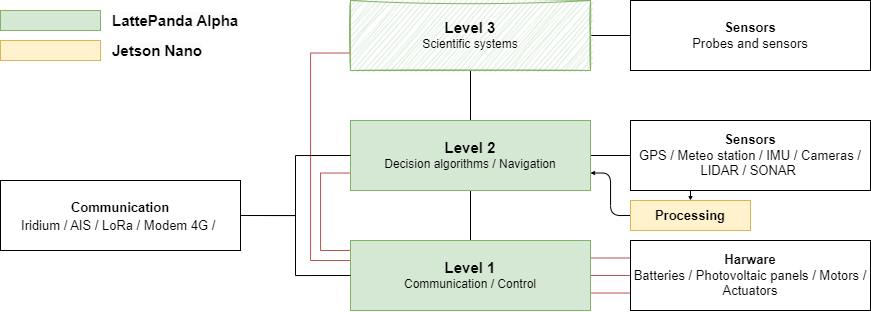

The diagram above was exported from draw.io. Its source (the exported page's mxGraphModel, read from the mxfile embedded in the PNG):
<mxGraphModel dx="1211" dy="794" grid="1" gridSize="10" guides="1" tooltips="1" connect="1" arrows="1" fold="1" page="1" pageScale="1" pageWidth="1654" pageHeight="1169" background="none" math="0" shadow="0">
  <root>
    <mxCell id="0" />
    <mxCell id="1" parent="0" />
    <mxCell id="16" value="" style="edgeStyle=orthogonalEdgeStyle;html=1;fontSize=13;endArrow=none;endFill=0;fillColor=#f8cecc;strokeColor=#b85450;" parent="1" source="2" target="9" edge="1">
      <mxGeometry relative="1" as="geometry" />
    </mxCell>
    <mxCell id="18" value="" style="edgeStyle=orthogonalEdgeStyle;html=1;fontSize=13;endArrow=none;endFill=0;" parent="1" source="2" target="3" edge="1">
      <mxGeometry relative="1" as="geometry" />
    </mxCell>
    <mxCell id="29" style="html=1;exitX=0;exitY=0.25;exitDx=0;exitDy=0;entryX=0;entryY=0.75;entryDx=0;entryDy=0;strokeWidth=1;fontSize=13;startArrow=none;startFill=0;endArrow=none;endFill=0;startSize=6;endSize=2;fillColor=#f8cecc;strokeColor=#b85450;edgeStyle=orthogonalEdgeStyle;rounded=0;" parent="1" source="2" target="3" edge="1">
      <mxGeometry relative="1" as="geometry">
        <Array as="points">
          <mxPoint x="560" y="460" />
          <mxPoint x="530" y="460" />
          <mxPoint x="530" y="382" />
        </Array>
      </mxGeometry>
    </mxCell>
    <mxCell id="30" style="edgeStyle=orthogonalEdgeStyle;rounded=0;html=1;exitX=0;exitY=0.25;exitDx=0;exitDy=0;entryX=0;entryY=0.75;entryDx=0;entryDy=0;strokeWidth=1;fontSize=13;startArrow=none;startFill=0;endArrow=none;endFill=0;startSize=6;endSize=2;fillColor=#f8cecc;strokeColor=#b85450;" parent="1" source="2" target="4" edge="1">
      <mxGeometry relative="1" as="geometry">
        <Array as="points">
          <mxPoint x="560" y="470" />
          <mxPoint x="520" y="470" />
          <mxPoint x="520" y="262" />
        </Array>
      </mxGeometry>
    </mxCell>
    <mxCell id="31" style="edgeStyle=orthogonalEdgeStyle;rounded=0;html=1;exitX=1;exitY=0.25;exitDx=0;exitDy=0;entryX=0;entryY=0.25;entryDx=0;entryDy=0;strokeWidth=1;fontSize=13;startArrow=none;startFill=0;endArrow=none;endFill=0;startSize=6;endSize=2;fillColor=#f8cecc;strokeColor=#b85450;" parent="1" source="2" target="9" edge="1">
      <mxGeometry relative="1" as="geometry" />
    </mxCell>
    <mxCell id="32" style="edgeStyle=orthogonalEdgeStyle;rounded=0;html=1;exitX=1;exitY=0.75;exitDx=0;exitDy=0;entryX=0;entryY=0.75;entryDx=0;entryDy=0;strokeWidth=1;fontSize=13;startArrow=none;startFill=0;endArrow=none;endFill=0;startSize=6;endSize=2;fillColor=#f8cecc;strokeColor=#b85450;" parent="1" source="2" target="9" edge="1">
      <mxGeometry relative="1" as="geometry" />
    </mxCell>
    <mxCell id="2" value="&lt;b style=&quot;font-size: 15px;&quot;&gt;Level 1&lt;br&gt;&lt;/b&gt;Communication / Control" style="rounded=0;whiteSpace=wrap;html=1;fillColor=#d5e8d4;strokeColor=#82b366;" parent="1" vertex="1">
      <mxGeometry x="560" y="450" width="240" height="70" as="geometry" />
    </mxCell>
    <mxCell id="17" value="" style="edgeStyle=orthogonalEdgeStyle;html=1;fontSize=13;endArrow=none;endFill=0;" parent="1" source="3" target="4" edge="1">
      <mxGeometry relative="1" as="geometry" />
    </mxCell>
    <mxCell id="26" value="" style="edgeStyle=orthogonalEdgeStyle;html=1;fontSize=13;endArrow=none;endFill=0;" parent="1" source="3" target="7" edge="1">
      <mxGeometry relative="1" as="geometry" />
    </mxCell>
    <mxCell id="3" value="&lt;b style=&quot;font-size: 15px;&quot;&gt;Level 2&lt;br&gt;&lt;/b&gt;Decision algorithms / Navigation" style="rounded=0;whiteSpace=wrap;html=1;fillColor=#d5e8d4;strokeColor=#82b366;" parent="1" vertex="1">
      <mxGeometry x="560" y="330" width="240" height="70" as="geometry" />
    </mxCell>
    <mxCell id="15" value="" style="edgeStyle=orthogonalEdgeStyle;html=1;fontSize=13;endArrow=none;endFill=0;" parent="1" source="4" target="8" edge="1">
      <mxGeometry relative="1" as="geometry" />
    </mxCell>
    <mxCell id="4" value="&lt;b style=&quot;font-size: 15px;&quot;&gt;Level 3&lt;br&gt;&lt;/b&gt;Scientific systems" style="rounded=0;whiteSpace=wrap;html=1;fillColor=#d5e8d4;strokeColor=#82b366;shadow=0;glass=0;sketch=1;curveFitting=1;jiggle=2;" parent="1" vertex="1">
      <mxGeometry x="560" y="210" width="240" height="70" as="geometry" />
    </mxCell>
    <mxCell id="12" style="edgeStyle=orthogonalEdgeStyle;html=1;exitX=1;exitY=0.5;exitDx=0;exitDy=0;entryX=0;entryY=0.5;entryDx=0;entryDy=0;fontSize=13;rounded=0;endArrow=none;endFill=0;" parent="1" source="6" target="3" edge="1">
      <mxGeometry relative="1" as="geometry" />
    </mxCell>
    <mxCell id="13" style="edgeStyle=orthogonalEdgeStyle;html=1;exitX=1;exitY=0.5;exitDx=0;exitDy=0;entryX=0;entryY=0.5;entryDx=0;entryDy=0;fontSize=13;rounded=0;endArrow=none;endFill=0;" parent="1" source="6" target="2" edge="1">
      <mxGeometry relative="1" as="geometry" />
    </mxCell>
    <mxCell id="6" value="&lt;font style=&quot;font-size: 13px;&quot;&gt;&lt;b&gt;Communication&lt;/b&gt;&lt;br&gt;Iridium / AIS / LoRa / Modem 4G /&amp;nbsp;&lt;/font&gt;" style="rounded=0;whiteSpace=wrap;html=1;fontSize=15;" parent="1" vertex="1">
      <mxGeometry x="210" y="390" width="240" height="70" as="geometry" />
    </mxCell>
    <mxCell id="27" style="edgeStyle=orthogonalEdgeStyle;html=1;exitX=0.25;exitY=1;exitDx=0;exitDy=0;entryX=0.5;entryY=0;entryDx=0;entryDy=0;fontSize=13;endArrow=classic;endFill=1;strokeWidth=1;endSize=2;startSize=6;" parent="1" source="7" target="23" edge="1">
      <mxGeometry relative="1" as="geometry">
        <Array as="points" />
      </mxGeometry>
    </mxCell>
    <mxCell id="7" value="&lt;b style=&quot;font-size: 13px;&quot;&gt;Sensors&lt;/b&gt;&lt;br style=&quot;font-size: 13px;&quot;&gt;GPS / Meteo station / IMU / Cameras / LIDAR / SONAR&amp;nbsp;" style="rounded=0;whiteSpace=wrap;html=1;fontSize=13;" parent="1" vertex="1">
      <mxGeometry x="840" y="330" width="240" height="70" as="geometry" />
    </mxCell>
    <mxCell id="8" value="&lt;b&gt;Sensors&lt;br&gt;&lt;/b&gt;Probes and sensors" style="rounded=0;whiteSpace=wrap;html=1;fontSize=13;" parent="1" vertex="1">
      <mxGeometry x="840" y="210" width="240" height="70" as="geometry" />
    </mxCell>
    <mxCell id="9" value="&lt;b&gt;Harware&lt;br&gt;&lt;/b&gt;Batteries / Photovoltaic panels / Motors / Actuators&lt;span style=&quot;color: rgba(0, 0, 0, 0); font-family: monospace; font-size: 0px; text-align: start;&quot;&gt;%3CmxGraphModel%3E%3Croot%3E%3CmxCell%20id%3D%220%22%2F%3E%3CmxCell%20id%3D%221%22%20parent%3D%220%22%2F%3E%3CmxCell%20id%3D%222%22%20value%3D%22%26lt%3Bb%20style%3D%26quot%3Bfont-size%3A%2013px%3B%26quot%3B%26gt%3BSensors%26lt%3B%2Fb%26gt%3B%26lt%3Bbr%20style%3D%26quot%3Bfont-size%3A%2013px%3B%26quot%3B%26gt%3BGPS%20%2F%20Meteo%20station%20%2F%20IMU%20%2F%20Cameras%20%2F%20LIDAR%20%2F%20SONAR%26amp%3Bnbsp%3B%22%20style%3D%22rounded%3D0%3BwhiteSpace%3Dwrap%3Bhtml%3D1%3BfontSize%3D13%3B%22%20vertex%3D%221%22%20parent%3D%221%22%3E%3CmxGeometry%20x%3D%22840%22%20y%3D%22330%22%20width%3D%22240%22%20height%3D%2270%22%20as%3D%22geometry%22%2F%3E%3C%2FmxCell%3E%3C%2Froot%3E%3C%2FmxGraphModel%3E&lt;/span&gt;" style="rounded=0;whiteSpace=wrap;html=1;fontSize=13;" parent="1" vertex="1">
      <mxGeometry x="840" y="450" width="240" height="70" as="geometry" />
    </mxCell>
    <mxCell id="19" value="" style="rounded=0;whiteSpace=wrap;html=1;fillColor=#d5e8d4;strokeColor=#82b366;" parent="1" vertex="1">
      <mxGeometry x="210" y="220" width="100" height="20" as="geometry" />
    </mxCell>
    <mxCell id="20" value="&lt;b style=&quot;border-color: var(--border-color); color: rgb(0, 0, 0); font-family: Helvetica; font-size: 15px; font-style: normal; font-variant-ligatures: normal; font-variant-caps: normal; letter-spacing: normal; orphans: 2; text-align: center; text-indent: 0px; text-transform: none; widows: 2; word-spacing: 0px; -webkit-text-stroke-width: 0px; background-color: rgb(251, 251, 251); text-decoration-thickness: initial; text-decoration-style: initial; text-decoration-color: initial;&quot;&gt;LattePanda Alpha&lt;/b&gt;" style="text;whiteSpace=wrap;html=1;fontSize=13;verticalAlign=middle;" parent="1" vertex="1">
      <mxGeometry x="320" y="210" width="160" height="40" as="geometry" />
    </mxCell>
    <mxCell id="21" value="" style="rounded=0;whiteSpace=wrap;html=1;fillColor=#fff2cc;strokeColor=#d6b656;" parent="1" vertex="1">
      <mxGeometry x="210" y="250" width="100" height="20" as="geometry" />
    </mxCell>
    <mxCell id="22" value="&lt;b style=&quot;border-color: var(--border-color); color: rgb(0, 0, 0); font-family: Helvetica; font-size: 15px; font-style: normal; font-variant-ligatures: normal; font-variant-caps: normal; letter-spacing: normal; orphans: 2; text-align: center; text-indent: 0px; text-transform: none; widows: 2; word-spacing: 0px; -webkit-text-stroke-width: 0px; background-color: rgb(251, 251, 251); text-decoration-thickness: initial; text-decoration-style: initial; text-decoration-color: initial;&quot;&gt;Jetson Nano&lt;/b&gt;" style="text;whiteSpace=wrap;html=1;fontSize=13;verticalAlign=middle;" parent="1" vertex="1">
      <mxGeometry x="320" y="240" width="160" height="40" as="geometry" />
    </mxCell>
    <mxCell id="28" style="edgeStyle=orthogonalEdgeStyle;html=1;exitX=0;exitY=0.5;exitDx=0;exitDy=0;entryX=1;entryY=0.75;entryDx=0;entryDy=0;fontSize=13;endArrow=classic;endFill=1;endSize=2;" parent="1" source="23" target="3" edge="1">
      <mxGeometry relative="1" as="geometry" />
    </mxCell>
    <mxCell id="23" value="&lt;b&gt;Processing&lt;/b&gt;" style="rounded=0;whiteSpace=wrap;html=1;fontSize=13;fillColor=#fff2cc;strokeColor=#d6b656;" parent="1" vertex="1">
      <mxGeometry x="840" y="410" width="120" height="30" as="geometry" />
    </mxCell>
  </root>
</mxGraphModel>